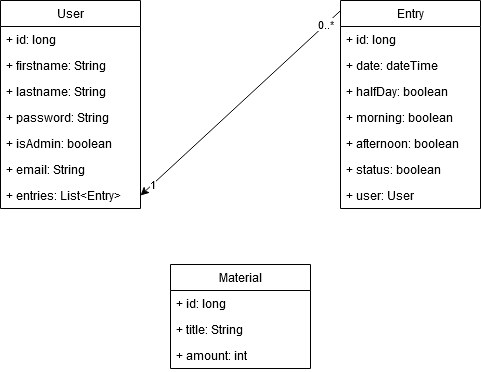

The diagram above was exported from draw.io. Its source (the exported page's mxGraphModel, read from the mxfile embedded in the PNG):
<mxGraphModel dx="642" dy="418" grid="1" gridSize="10" guides="1" tooltips="1" connect="1" arrows="1" fold="1" page="1" pageScale="1" pageWidth="827" pageHeight="1169" math="0" shadow="0">
  <root>
    <mxCell id="WIyWlLk6GJQsqaUBKTNV-0" />
    <mxCell id="WIyWlLk6GJQsqaUBKTNV-1" parent="WIyWlLk6GJQsqaUBKTNV-0" />
    <mxCell id="0CWpOmbDDcR84KYea1m--0" value="User" style="swimlane;fontStyle=0;childLayout=stackLayout;horizontal=1;startSize=26;fillColor=none;horizontalStack=0;resizeParent=1;resizeParentMax=0;resizeLast=0;collapsible=1;marginBottom=0;whiteSpace=wrap;html=1;" vertex="1" parent="WIyWlLk6GJQsqaUBKTNV-1">
      <mxGeometry x="80" y="156" width="140" height="208" as="geometry" />
    </mxCell>
    <mxCell id="0CWpOmbDDcR84KYea1m--1" value="+ id: long" style="text;strokeColor=none;fillColor=none;align=left;verticalAlign=top;spacingLeft=4;spacingRight=4;overflow=hidden;rotatable=0;points=[[0,0.5],[1,0.5]];portConstraint=eastwest;whiteSpace=wrap;html=1;" vertex="1" parent="0CWpOmbDDcR84KYea1m--0">
      <mxGeometry y="26" width="140" height="26" as="geometry" />
    </mxCell>
    <mxCell id="0CWpOmbDDcR84KYea1m--2" value="+ firstname: String" style="text;strokeColor=none;fillColor=none;align=left;verticalAlign=top;spacingLeft=4;spacingRight=4;overflow=hidden;rotatable=0;points=[[0,0.5],[1,0.5]];portConstraint=eastwest;whiteSpace=wrap;html=1;" vertex="1" parent="0CWpOmbDDcR84KYea1m--0">
      <mxGeometry y="52" width="140" height="26" as="geometry" />
    </mxCell>
    <mxCell id="0CWpOmbDDcR84KYea1m--3" value="&lt;div&gt;+ lastname: String&lt;br&gt;&lt;/div&gt;&lt;div&gt;&lt;br&gt;&lt;/div&gt;&lt;div&gt;&lt;br&gt;&lt;/div&gt;" style="text;strokeColor=none;fillColor=none;align=left;verticalAlign=top;spacingLeft=4;spacingRight=4;overflow=hidden;rotatable=0;points=[[0,0.5],[1,0.5]];portConstraint=eastwest;whiteSpace=wrap;html=1;" vertex="1" parent="0CWpOmbDDcR84KYea1m--0">
      <mxGeometry y="78" width="140" height="26" as="geometry" />
    </mxCell>
    <mxCell id="0CWpOmbDDcR84KYea1m--5" value="+ password: String" style="text;strokeColor=none;fillColor=none;align=left;verticalAlign=top;spacingLeft=4;spacingRight=4;overflow=hidden;rotatable=0;points=[[0,0.5],[1,0.5]];portConstraint=eastwest;whiteSpace=wrap;html=1;" vertex="1" parent="0CWpOmbDDcR84KYea1m--0">
      <mxGeometry y="104" width="140" height="26" as="geometry" />
    </mxCell>
    <mxCell id="0CWpOmbDDcR84KYea1m--6" value="+ isAdmin: boolean" style="text;strokeColor=none;fillColor=none;align=left;verticalAlign=top;spacingLeft=4;spacingRight=4;overflow=hidden;rotatable=0;points=[[0,0.5],[1,0.5]];portConstraint=eastwest;whiteSpace=wrap;html=1;" vertex="1" parent="0CWpOmbDDcR84KYea1m--0">
      <mxGeometry y="130" width="140" height="26" as="geometry" />
    </mxCell>
    <mxCell id="0CWpOmbDDcR84KYea1m--7" value="+ email: String" style="text;strokeColor=none;fillColor=none;align=left;verticalAlign=top;spacingLeft=4;spacingRight=4;overflow=hidden;rotatable=0;points=[[0,0.5],[1,0.5]];portConstraint=eastwest;whiteSpace=wrap;html=1;" vertex="1" parent="0CWpOmbDDcR84KYea1m--0">
      <mxGeometry y="156" width="140" height="26" as="geometry" />
    </mxCell>
    <mxCell id="0CWpOmbDDcR84KYea1m--14" value="+ entries: List&amp;lt;Entry&amp;gt;" style="text;strokeColor=none;fillColor=none;align=left;verticalAlign=top;spacingLeft=4;spacingRight=4;overflow=hidden;rotatable=0;points=[[0,0.5],[1,0.5]];portConstraint=eastwest;whiteSpace=wrap;html=1;" vertex="1" parent="0CWpOmbDDcR84KYea1m--0">
      <mxGeometry y="182" width="140" height="26" as="geometry" />
    </mxCell>
    <mxCell id="0CWpOmbDDcR84KYea1m--8" value="Entry" style="swimlane;fontStyle=0;childLayout=stackLayout;horizontal=1;startSize=26;fillColor=none;horizontalStack=0;resizeParent=1;resizeParentMax=0;resizeLast=0;collapsible=1;marginBottom=0;whiteSpace=wrap;html=1;" vertex="1" parent="WIyWlLk6GJQsqaUBKTNV-1">
      <mxGeometry x="420" y="156" width="140" height="208" as="geometry" />
    </mxCell>
    <mxCell id="0CWpOmbDDcR84KYea1m--9" value="+ id: long" style="text;strokeColor=none;fillColor=none;align=left;verticalAlign=top;spacingLeft=4;spacingRight=4;overflow=hidden;rotatable=0;points=[[0,0.5],[1,0.5]];portConstraint=eastwest;whiteSpace=wrap;html=1;" vertex="1" parent="0CWpOmbDDcR84KYea1m--8">
      <mxGeometry y="26" width="140" height="26" as="geometry" />
    </mxCell>
    <mxCell id="0CWpOmbDDcR84KYea1m--10" value="+ date: dateTime" style="text;strokeColor=none;fillColor=none;align=left;verticalAlign=top;spacingLeft=4;spacingRight=4;overflow=hidden;rotatable=0;points=[[0,0.5],[1,0.5]];portConstraint=eastwest;whiteSpace=wrap;html=1;" vertex="1" parent="0CWpOmbDDcR84KYea1m--8">
      <mxGeometry y="52" width="140" height="26" as="geometry" />
    </mxCell>
    <mxCell id="0CWpOmbDDcR84KYea1m--11" value="+ halfDay: boolean" style="text;strokeColor=none;fillColor=none;align=left;verticalAlign=top;spacingLeft=4;spacingRight=4;overflow=hidden;rotatable=0;points=[[0,0.5],[1,0.5]];portConstraint=eastwest;whiteSpace=wrap;html=1;" vertex="1" parent="0CWpOmbDDcR84KYea1m--8">
      <mxGeometry y="78" width="140" height="26" as="geometry" />
    </mxCell>
    <mxCell id="0CWpOmbDDcR84KYea1m--12" value="+ morning: boolean" style="text;strokeColor=none;fillColor=none;align=left;verticalAlign=top;spacingLeft=4;spacingRight=4;overflow=hidden;rotatable=0;points=[[0,0.5],[1,0.5]];portConstraint=eastwest;whiteSpace=wrap;html=1;" vertex="1" parent="0CWpOmbDDcR84KYea1m--8">
      <mxGeometry y="104" width="140" height="26" as="geometry" />
    </mxCell>
    <mxCell id="0CWpOmbDDcR84KYea1m--13" value="+ afternoon: boolean" style="text;strokeColor=none;fillColor=none;align=left;verticalAlign=top;spacingLeft=4;spacingRight=4;overflow=hidden;rotatable=0;points=[[0,0.5],[1,0.5]];portConstraint=eastwest;whiteSpace=wrap;html=1;" vertex="1" parent="0CWpOmbDDcR84KYea1m--8">
      <mxGeometry y="130" width="140" height="26" as="geometry" />
    </mxCell>
    <mxCell id="0CWpOmbDDcR84KYea1m--26" value="+ status: boolean" style="text;strokeColor=none;fillColor=none;align=left;verticalAlign=top;spacingLeft=4;spacingRight=4;overflow=hidden;rotatable=0;points=[[0,0.5],[1,0.5]];portConstraint=eastwest;whiteSpace=wrap;html=1;" vertex="1" parent="0CWpOmbDDcR84KYea1m--8">
      <mxGeometry y="156" width="140" height="26" as="geometry" />
    </mxCell>
    <mxCell id="0CWpOmbDDcR84KYea1m--32" value="+ user: User" style="text;strokeColor=none;fillColor=none;align=left;verticalAlign=top;spacingLeft=4;spacingRight=4;overflow=hidden;rotatable=0;points=[[0,0.5],[1,0.5]];portConstraint=eastwest;whiteSpace=wrap;html=1;" vertex="1" parent="0CWpOmbDDcR84KYea1m--8">
      <mxGeometry y="182" width="140" height="26" as="geometry" />
    </mxCell>
    <mxCell id="0CWpOmbDDcR84KYea1m--19" value="Material" style="swimlane;fontStyle=0;childLayout=stackLayout;horizontal=1;startSize=26;fillColor=none;horizontalStack=0;resizeParent=1;resizeParentMax=0;resizeLast=0;collapsible=1;marginBottom=0;whiteSpace=wrap;html=1;" vertex="1" parent="WIyWlLk6GJQsqaUBKTNV-1">
      <mxGeometry x="250" y="420" width="140" height="104" as="geometry" />
    </mxCell>
    <mxCell id="0CWpOmbDDcR84KYea1m--34" value="+ id: long" style="text;strokeColor=none;fillColor=none;align=left;verticalAlign=top;spacingLeft=4;spacingRight=4;overflow=hidden;rotatable=0;points=[[0,0.5],[1,0.5]];portConstraint=eastwest;whiteSpace=wrap;html=1;" vertex="1" parent="0CWpOmbDDcR84KYea1m--19">
      <mxGeometry y="26" width="140" height="26" as="geometry" />
    </mxCell>
    <mxCell id="0CWpOmbDDcR84KYea1m--21" value="+ title: String" style="text;strokeColor=none;fillColor=none;align=left;verticalAlign=top;spacingLeft=4;spacingRight=4;overflow=hidden;rotatable=0;points=[[0,0.5],[1,0.5]];portConstraint=eastwest;whiteSpace=wrap;html=1;" vertex="1" parent="0CWpOmbDDcR84KYea1m--19">
      <mxGeometry y="52" width="140" height="26" as="geometry" />
    </mxCell>
    <mxCell id="0CWpOmbDDcR84KYea1m--22" value="+ amount: int" style="text;strokeColor=none;fillColor=none;align=left;verticalAlign=top;spacingLeft=4;spacingRight=4;overflow=hidden;rotatable=0;points=[[0,0.5],[1,0.5]];portConstraint=eastwest;whiteSpace=wrap;html=1;" vertex="1" parent="0CWpOmbDDcR84KYea1m--19">
      <mxGeometry y="78" width="140" height="26" as="geometry" />
    </mxCell>
    <mxCell id="0CWpOmbDDcR84KYea1m--27" value="" style="endArrow=classic;html=1;rounded=0;exitX=0;exitY=0.049;exitDx=0;exitDy=0;exitPerimeter=0;entryX=1;entryY=0.5;entryDx=0;entryDy=0;" edge="1" parent="WIyWlLk6GJQsqaUBKTNV-1" source="0CWpOmbDDcR84KYea1m--8" target="0CWpOmbDDcR84KYea1m--14">
      <mxGeometry width="50" height="50" relative="1" as="geometry">
        <mxPoint x="300" y="370" as="sourcePoint" />
        <mxPoint x="350" y="320" as="targetPoint" />
      </mxGeometry>
    </mxCell>
    <mxCell id="0CWpOmbDDcR84KYea1m--28" value="1" style="edgeLabel;html=1;align=center;verticalAlign=middle;resizable=0;points=[];" vertex="1" connectable="0" parent="0CWpOmbDDcR84KYea1m--27">
      <mxGeometry x="0.8812" y="-1" relative="1" as="geometry">
        <mxPoint as="offset" />
      </mxGeometry>
    </mxCell>
    <mxCell id="0CWpOmbDDcR84KYea1m--29" value="0..*" style="edgeLabel;html=1;align=center;verticalAlign=middle;resizable=0;points=[];" vertex="1" connectable="0" parent="0CWpOmbDDcR84KYea1m--27">
      <mxGeometry x="-0.8544" y="-1" relative="1" as="geometry">
        <mxPoint as="offset" />
      </mxGeometry>
    </mxCell>
  </root>
</mxGraphModel>